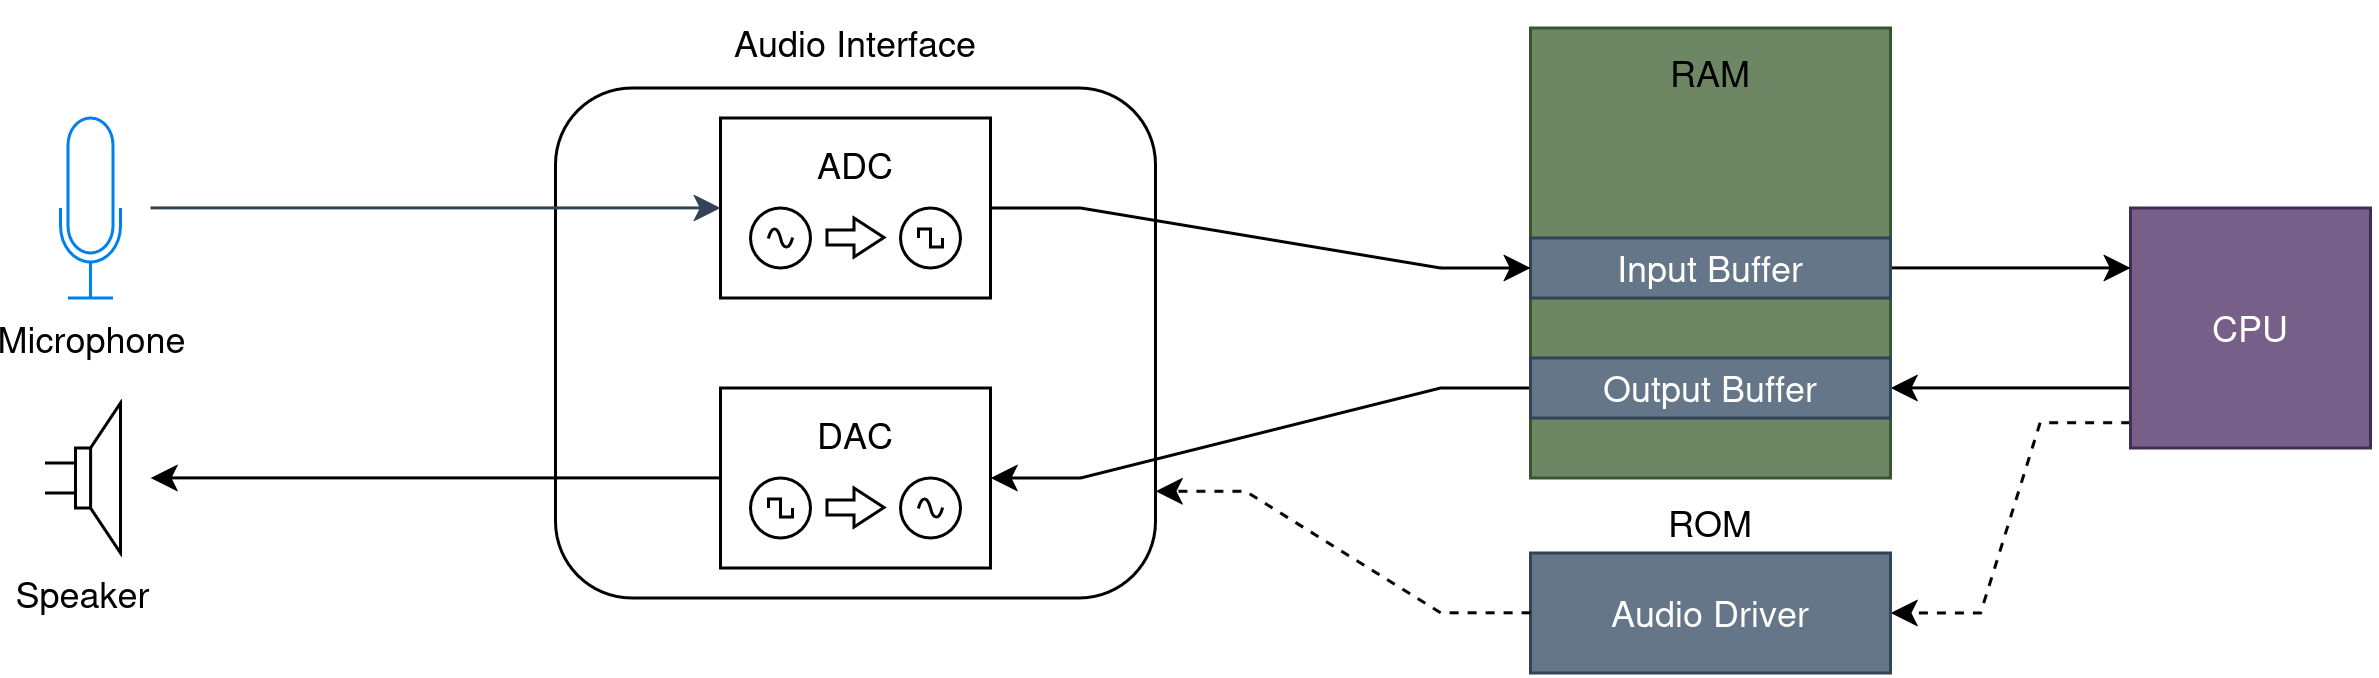

The diagram above was exported from draw.io. Its source (the exported page's mxGraphModel, read from the mxfile embedded in the PNG):
<mxGraphModel dx="1523" dy="360" grid="1" gridSize="10" guides="1" tooltips="1" connect="1" arrows="1" fold="1" page="1" pageScale="1" pageWidth="850" pageHeight="1100" math="0" shadow="0">
  <root>
    <mxCell id="0" />
    <mxCell id="1" parent="0" />
    <mxCell id="GLGNPqKEPSF9DtGC1nlj-6" parent="1" style="rounded=1;whiteSpace=wrap;html=1;" value="" vertex="1">
      <mxGeometry height="170" width="200" x="75" y="240" as="geometry" />
    </mxCell>
    <mxCell id="GLGNPqKEPSF9DtGC1nlj-13" edge="1" parent="1" source="GLGNPqKEPSF9DtGC1nlj-1" style="edgeStyle=orthogonalEdgeStyle;rounded=0;orthogonalLoop=1;jettySize=auto;html=1;entryX=1;entryY=0.5;entryDx=0;entryDy=0;exitX=0;exitY=0.75;exitDx=0;exitDy=0;strokeColor=light-dark(#000000,#F19C99);" target="GLGNPqKEPSF9DtGC1nlj-5">
      <mxGeometry relative="1" as="geometry" />
    </mxCell>
    <mxCell id="6Nzlo7bKe6lXfjR_NFnh-4" edge="1" parent="1" source="GLGNPqKEPSF9DtGC1nlj-1" style="edgeStyle=entityRelationEdgeStyle;rounded=0;orthogonalLoop=1;jettySize=auto;html=1;entryX=1;entryY=0.5;entryDx=0;entryDy=0;exitX=-0.002;exitY=0.895;exitDx=0;exitDy=0;exitPerimeter=0;dashed=1;strokeColor=light-dark(#000000,#FFFFFF);" target="6Nzlo7bKe6lXfjR_NFnh-1">
      <mxGeometry relative="1" as="geometry" />
    </mxCell>
    <mxCell id="GLGNPqKEPSF9DtGC1nlj-1" parent="1" style="rounded=0;whiteSpace=wrap;html=1;fillColor=#76608a;strokeColor=#432D57;fontColor=#ffffff;" value="CPU" vertex="1">
      <mxGeometry height="80" width="80" x="600" y="280" as="geometry" />
    </mxCell>
    <mxCell id="GLGNPqKEPSF9DtGC1nlj-2" parent="1" style="rounded=0;whiteSpace=wrap;html=1;fillColor=#6d8764;fontColor=#ffffff;strokeColor=#3A5431;" value="" vertex="1">
      <mxGeometry height="150" width="120" x="400" y="220" as="geometry" />
    </mxCell>
    <mxCell id="GLGNPqKEPSF9DtGC1nlj-3" parent="1" style="text;html=1;whiteSpace=wrap;strokeColor=none;fillColor=none;align=center;verticalAlign=middle;rounded=0;" value="RAM" vertex="1">
      <mxGeometry height="30" width="60" x="430" y="220" as="geometry" />
    </mxCell>
    <mxCell id="GLGNPqKEPSF9DtGC1nlj-12" edge="1" parent="1" source="GLGNPqKEPSF9DtGC1nlj-4" style="edgeStyle=orthogonalEdgeStyle;rounded=0;orthogonalLoop=1;jettySize=auto;html=1;entryX=0;entryY=0.25;entryDx=0;entryDy=0;strokeColor=light-dark(#000000,#A9C4EB);" target="GLGNPqKEPSF9DtGC1nlj-1">
      <mxGeometry relative="1" as="geometry" />
    </mxCell>
    <mxCell id="GLGNPqKEPSF9DtGC1nlj-4" parent="1" style="rounded=0;whiteSpace=wrap;html=1;fillColor=#647687;fontColor=#ffffff;strokeColor=#314354;" value="Input Buffer" vertex="1">
      <mxGeometry height="20" width="120" x="400" y="290" as="geometry" />
    </mxCell>
    <mxCell id="GLGNPqKEPSF9DtGC1nlj-35" edge="1" parent="1" source="GLGNPqKEPSF9DtGC1nlj-5" style="edgeStyle=entityRelationEdgeStyle;rounded=0;orthogonalLoop=1;jettySize=auto;html=1;entryX=1;entryY=0.5;entryDx=0;entryDy=0;strokeColor=light-dark(#000000,#F19C99);" target="GLGNPqKEPSF9DtGC1nlj-23">
      <mxGeometry relative="1" as="geometry" />
    </mxCell>
    <mxCell id="GLGNPqKEPSF9DtGC1nlj-5" parent="1" style="rounded=0;whiteSpace=wrap;html=1;fillColor=#647687;fontColor=#ffffff;strokeColor=#314354;" value="Output Buffer" vertex="1">
      <mxGeometry height="20" width="120" x="400" y="330" as="geometry" />
    </mxCell>
    <mxCell id="GLGNPqKEPSF9DtGC1nlj-7" parent="1" style="text;html=1;whiteSpace=wrap;strokeColor=none;fillColor=none;align=center;verticalAlign=middle;rounded=0;" value="Audio Interface" vertex="1">
      <mxGeometry height="30" width="100" x="125" y="210" as="geometry" />
    </mxCell>
    <mxCell id="GLGNPqKEPSF9DtGC1nlj-16" edge="1" parent="1" source="GLGNPqKEPSF9DtGC1nlj-10" style="edgeStyle=entityRelationEdgeStyle;rounded=0;orthogonalLoop=1;jettySize=auto;html=1;entryX=0;entryY=0.5;entryDx=0;entryDy=0;strokeColor=light-dark(#000000,#A9C4EB);" target="GLGNPqKEPSF9DtGC1nlj-4">
      <mxGeometry relative="1" as="geometry" />
    </mxCell>
    <mxCell id="GLGNPqKEPSF9DtGC1nlj-21" connectable="0" parent="1" style="group" value="" vertex="1">
      <mxGeometry height="60" width="90" x="130" y="250" as="geometry" />
    </mxCell>
    <mxCell id="GLGNPqKEPSF9DtGC1nlj-10" parent="GLGNPqKEPSF9DtGC1nlj-21" style="rounded=0;whiteSpace=wrap;html=1;" value="&lt;div&gt;ADC&lt;/div&gt;&lt;div&gt;&lt;br&gt;&lt;/div&gt;&lt;div&gt;&lt;br&gt;&lt;/div&gt;" vertex="1">
      <mxGeometry height="60" width="90" as="geometry" />
    </mxCell>
    <mxCell id="GLGNPqKEPSF9DtGC1nlj-17" parent="GLGNPqKEPSF9DtGC1nlj-21" style="pointerEvents=1;verticalLabelPosition=bottom;shadow=0;dashed=0;align=center;html=1;verticalAlign=top;shape=mxgraph.electrical.signal_sources.source;aspect=fixed;points=[[0.5,0,0],[1,0.5,0],[0.5,1,0],[0,0.5,0]];elSignalType=ac;" value="" vertex="1">
      <mxGeometry height="20" width="20" x="10" y="30" as="geometry" />
    </mxCell>
    <mxCell id="GLGNPqKEPSF9DtGC1nlj-18" parent="GLGNPqKEPSF9DtGC1nlj-21" style="pointerEvents=1;verticalLabelPosition=bottom;shadow=0;dashed=0;align=center;html=1;verticalAlign=top;shape=mxgraph.electrical.signal_sources.source;aspect=fixed;points=[[0.5,0,0],[1,0.5,0],[0.5,1,0],[0,0.5,0]];elSignalType=square;" value="" vertex="1">
      <mxGeometry height="20" width="20" x="60" y="30" as="geometry" />
    </mxCell>
    <mxCell id="GLGNPqKEPSF9DtGC1nlj-20" edge="1" parent="GLGNPqKEPSF9DtGC1nlj-21" style="shape=flexArrow;endArrow=classic;html=1;rounded=0;width=5;endSize=3;endWidth=7;" value="">
      <mxGeometry height="50" relative="1" width="50" as="geometry">
        <mxPoint x="35" y="39.879999999999995" as="sourcePoint" />
        <mxPoint x="55" y="39.879999999999995" as="targetPoint" />
      </mxGeometry>
    </mxCell>
    <mxCell id="GLGNPqKEPSF9DtGC1nlj-22" connectable="0" parent="1" style="group" value="" vertex="1">
      <mxGeometry height="60" width="90" x="130" y="340" as="geometry" />
    </mxCell>
    <mxCell id="GLGNPqKEPSF9DtGC1nlj-23" parent="GLGNPqKEPSF9DtGC1nlj-22" style="rounded=0;whiteSpace=wrap;html=1;" value="&lt;div&gt;DAC&lt;/div&gt;&lt;div&gt;&lt;br&gt;&lt;/div&gt;&lt;div&gt;&lt;br&gt;&lt;/div&gt;" vertex="1">
      <mxGeometry height="60" width="90" as="geometry" />
    </mxCell>
    <mxCell id="GLGNPqKEPSF9DtGC1nlj-24" parent="GLGNPqKEPSF9DtGC1nlj-22" style="pointerEvents=1;verticalLabelPosition=bottom;shadow=0;dashed=0;align=center;html=1;verticalAlign=top;shape=mxgraph.electrical.signal_sources.source;aspect=fixed;points=[[0.5,0,0],[1,0.5,0],[0.5,1,0],[0,0.5,0]];elSignalType=ac;" value="" vertex="1">
      <mxGeometry height="20" width="20" x="60" y="30" as="geometry" />
    </mxCell>
    <mxCell id="GLGNPqKEPSF9DtGC1nlj-25" parent="GLGNPqKEPSF9DtGC1nlj-22" style="pointerEvents=1;verticalLabelPosition=bottom;shadow=0;dashed=0;align=center;html=1;verticalAlign=top;shape=mxgraph.electrical.signal_sources.source;aspect=fixed;points=[[0.5,0,0],[1,0.5,0],[0.5,1,0],[0,0.5,0]];elSignalType=square;" value="" vertex="1">
      <mxGeometry height="20" width="20" x="10" y="30" as="geometry" />
    </mxCell>
    <mxCell id="GLGNPqKEPSF9DtGC1nlj-26" edge="1" parent="GLGNPqKEPSF9DtGC1nlj-22" style="shape=flexArrow;endArrow=classic;html=1;rounded=0;width=5;endSize=3;endWidth=7;" value="">
      <mxGeometry height="50" relative="1" width="50" as="geometry">
        <mxPoint x="35" y="39.879999999999995" as="sourcePoint" />
        <mxPoint x="55" y="39.879999999999995" as="targetPoint" />
      </mxGeometry>
    </mxCell>
    <mxCell id="GLGNPqKEPSF9DtGC1nlj-28" edge="1" parent="1" style="endArrow=classic;html=1;rounded=0;fillColor=#647687;strokeColor=light-dark(#314354,#A9C4EB);" value="">
      <mxGeometry height="50" relative="1" width="50" as="geometry">
        <mxPoint x="-60" y="280" as="sourcePoint" />
        <mxPoint x="130" y="280" as="targetPoint" />
      </mxGeometry>
    </mxCell>
    <mxCell id="GLGNPqKEPSF9DtGC1nlj-29" edge="1" parent="1" source="GLGNPqKEPSF9DtGC1nlj-23" style="endArrow=classic;html=1;rounded=0;exitX=0;exitY=0.5;exitDx=0;exitDy=0;strokeColor=light-dark(#000000,#F19C99);" value="">
      <mxGeometry height="50" relative="1" width="50" as="geometry">
        <mxPoint x="-10" y="450" as="sourcePoint" />
        <mxPoint x="-60" y="370" as="targetPoint" />
      </mxGeometry>
    </mxCell>
    <mxCell id="GLGNPqKEPSF9DtGC1nlj-31" parent="1" style="html=1;verticalLabelPosition=bottom;align=center;labelBackgroundColor=#ffffff;verticalAlign=top;strokeWidth=1;strokeColor=#0080F0;shadow=0;dashed=0;shape=mxgraph.ios7.icons.microphone;" value="Microphone" vertex="1">
      <mxGeometry height="60" width="20" x="-90" y="250" as="geometry" />
    </mxCell>
    <mxCell id="GLGNPqKEPSF9DtGC1nlj-34" parent="1" style="pointerEvents=1;verticalLabelPosition=bottom;shadow=0;dashed=0;align=center;html=1;verticalAlign=top;shape=mxgraph.electrical.electro-mechanical.loudspeaker;" value="Speaker" vertex="1">
      <mxGeometry height="50" width="25" x="-95" y="345" as="geometry" />
    </mxCell>
    <mxCell id="6Nzlo7bKe6lXfjR_NFnh-1" parent="1" style="rounded=0;whiteSpace=wrap;html=1;fillColor=#647687;fontColor=#ffffff;strokeColor=#314354;" value="Audio Driver" vertex="1">
      <mxGeometry height="40" width="120" x="400" y="395" as="geometry" />
    </mxCell>
    <mxCell id="6Nzlo7bKe6lXfjR_NFnh-2" parent="1" style="text;html=1;whiteSpace=wrap;strokeColor=none;fillColor=none;align=center;verticalAlign=middle;rounded=0;" value="ROM" vertex="1">
      <mxGeometry height="30" width="60" x="430" y="370" as="geometry" />
    </mxCell>
    <mxCell id="6Nzlo7bKe6lXfjR_NFnh-5" edge="1" parent="1" source="6Nzlo7bKe6lXfjR_NFnh-1" style="edgeStyle=entityRelationEdgeStyle;rounded=0;orthogonalLoop=1;jettySize=auto;html=1;entryX=1;entryY=0.791;entryDx=0;entryDy=0;entryPerimeter=0;dashed=1;" target="GLGNPqKEPSF9DtGC1nlj-6">
      <mxGeometry relative="1" as="geometry" />
    </mxCell>
  </root>
</mxGraphModel>